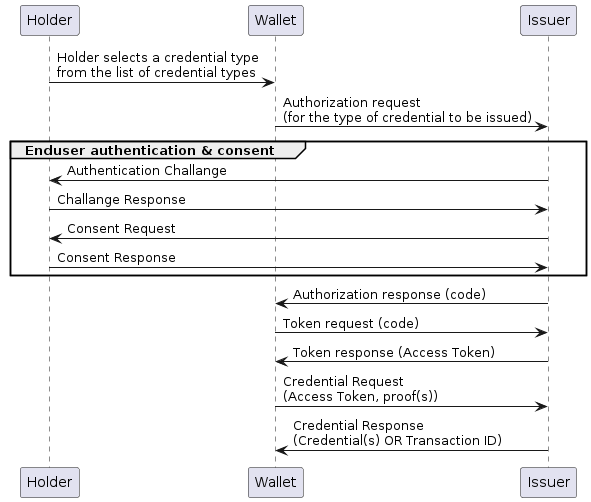

The diagram above was rendered by PlantUML. Its source (embedded in the PNG):
@startuml
Holder -> Wallet : Holder selects a credential type\nfrom the list of credential types
Wallet -> Issuer: Authorization request\n(for the type of credential to be issued)
group Enduser authentication & consent
Issuer -> Holder: Authentication Challange
Holder -> Issuer: Challange Response
Issuer -> Holder: Consent Request
Holder -> Issuer: Consent Response
end
Issuer -> Wallet: Authorization response (code)
Wallet -> Issuer: Token request (code)
Issuer -> Wallet: Token response (Access Token)
Wallet -> Issuer: Credential Request \n(Access Token, proof(s))
Issuer -> Wallet: Credential Response \n(Credential(s) OR Transaction ID)
@enduml